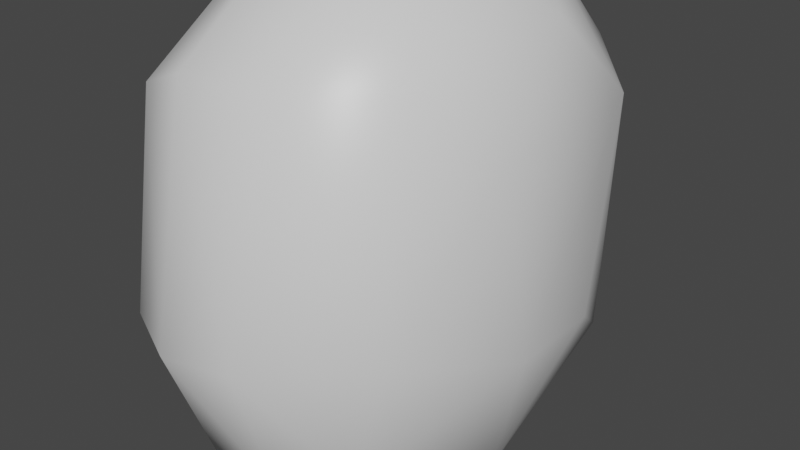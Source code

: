 # Source: Rock3.blend  (saved by Blender 2.93.20; exported with 4.5.12 LTS)
import bpy
from mathutils import Matrix  # noqa: F401  (used for matrix-valued properties, if any)

bpy.ops.wm.read_factory_settings(use_empty=True)
scene = bpy.context.scene
scene.name = 'Scene'

# ---- collections
col_collection = bpy.data.collections.new('Collection'); scene.collection.children.link(col_collection)

# ---- materials (node trees are filled in below, after node groups)
mat_material = bpy.data.materials.new('Material')
mat_material.alpha_threshold = 0.0
mat_material.use_transparent_shadow = False
mat_material.line_color = (0.0, 0.0, 0.0, 1.0)

# ---- material node trees
mat_material.use_nodes = True; mat_material.node_tree.nodes.clear()
_N = mat_material.node_tree.nodes; _L = mat_material.node_tree.links
n0 = _N.new('ShaderNodeOutputMaterial'); n0.name = 'Material Output'; n0.location = (300, 300)
n1 = _N.new('ShaderNodeBsdfPrincipled'); n1.name = 'Principled BSDF'; n1.location = (10, 300)
n1.distribution = 'GGX'
n1.subsurface_method = 'BURLEY'
n1.inputs[2].default_value = 0.4
n1.inputs[3].default_value = 1.45
n1.inputs[27].default_value = (0.0, 0.0, 0.0, 1.0)
n1.inputs[28].default_value = 1.0
_L.new(n1.outputs[0], n0.inputs[0])
n0.is_active_output = True

# ---- world
world_world = bpy.data.worlds.new('World'); scene.world = world_world
world_world.use_nodes = True; world_world.node_tree.nodes.clear()
_N = world_world.node_tree.nodes; _L = world_world.node_tree.links
n0 = _N.new('ShaderNodeOutputWorld'); n0.name = 'World Output'; n0.location = (300, 300)
n1 = _N.new('ShaderNodeBackground'); n1.name = 'Background'; n1.location = (10, 300)
n1.inputs[0].default_value = (0.05088, 0.05088, 0.05088, 1.0)
_L.new(n1.outputs[0], n0.inputs[0])
n0.is_active_output = True
world_world.color = (0.05088, 0.05088, 0.05088)
world_world.use_sun_shadow = False
world_world.sun_shadow_jitter_overblur = 0.0

# ---- meshes
me_cube = bpy.data.meshes.new('Cube')
me_cube.from_pydata([(0.9369, 1.286, 3.067), (1.054, 0.4878, -0.5122), (0.9369, -1.236, 3.303), (0.2732, -1.457, -0.02324), (-0.7751, 1.356, 2.541), (-0.8641, 1.579, 0.2313), (-1.167, -1.253, 2.789), (-0.7061, -0.9007, -0.1786)], [], [(0, 4, 6, 2), (3, 2, 6, 7), (7, 6, 4, 5), (5, 1, 3, 7), (1, 0, 2, 3), (5, 4, 0, 1)])
me_cube.polygons.foreach_set('use_smooth', [True] * 6)
_uv = me_cube.uv_layers.new(name='UVMap')
_uv.uv.foreach_set('vector', [0.625, 0.5, 0.875, 0.5, 0.875, 0.75, 0.625, 0.75, 0.375, 0.75, 0.625, 0.75, 0.625, 1.0, 0.375, 1.0, 0.375, 0.0, 0.625, 0.0, 0.625, 0.25, 0.375, 0.25, 0.125, 0.5, 0.375, 0.5, 0.375, 0.75, 0.125, 0.75, 0.375, 0.5, 0.625, 0.5, 0.625, 0.75, 0.375, 0.75, 0.375, 0.25, 0.625, 0.25, 0.625, 0.5, 0.375, 0.5])
me_cube.materials.append(mat_material)
me_cube.use_remesh_preserve_volume = False
me_cube.use_remesh_preserve_attributes = False
me_cube.use_mirror_vertex_groups = False
me_cube.update()

# ---- objects
ob_cube = bpy.data.objects.new('Cube', me_cube)

# ---- transforms, parenting, visibility, modifiers, constraints
ob_cube.location = (0.0, 0.0, 0.0)
ob_cube.lock_rotations_4d = False
ob_cube.empty_display_type = 'ARROWS'
ob_cube.lineart.crease_threshold = 0.0
_m = ob_cube.modifiers.new('Subdivision', 'SUBSURF')
_m.uv_smooth = 'PRESERVE_CORNERS'
_m.levels = 5
_m = ob_cube.modifiers.new('Displace', 'DISPLACE')
_m.strength = 0.8
_m = ob_cube.modifiers.new('Decimate', 'DECIMATE')
_m.ratio = 0.5

# ---- collection membership
col_collection.objects.link(ob_cube)

# ---- scene / render settings (as saved in the file)
scene.frame_start = 1; scene.frame_end = 250; scene.frame_set(1)
scene.render.engine = 'BLENDER_EEVEE_NEXT'
scene.cycles.use_denoising = False
scene.cycles.samples = 128
scene.cycles.sampling_pattern = 'TABULATED_SOBOL'
scene.cycles.use_adaptive_sampling = False
scene.cycles.use_light_tree = False
scene.view_settings.view_transform = 'Filmic'
bpy.context.view_layer.update()

# ---- added for rendering (the .blend has no active camera and no usable light): camera, sun
cam_auto = bpy.data.cameras.new('AutoCamera')
cam_auto.lens = 50.0
cam_auto.sensor_width = 36.0
cam_auto.clip_end = 1000.0
ob_auto_camera = bpy.data.objects.new('AutoCamera', cam_auto)
scene.collection.objects.link(ob_auto_camera)
ob_auto_camera.location = (3.39974, -4.02856, 4.04287)
ob_auto_camera.rotation_euler = (1.09748, -7.21219e-08, 0.694738)
scene.camera = ob_auto_camera
light_auto_sun = bpy.data.lights.new('AutoSun', 'SUN')
light_auto_sun.energy = 3.0
light_auto_sun.angle = 0.0523599
ob_auto_sun = bpy.data.objects.new('AutoSun', light_auto_sun)
scene.collection.objects.link(ob_auto_sun)
ob_auto_sun.rotation_euler = (0.872665, 0.174533, 0.523599)
bpy.context.view_layer.update()
